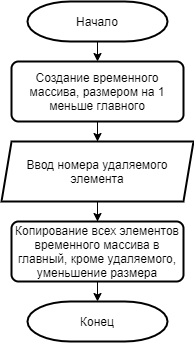

The diagram above was exported from draw.io. Its source (the exported page's mxGraphModel, read from the mxfile embedded in the PNG):
<mxGraphModel dx="1185" dy="635" grid="1" gridSize="10" guides="1" tooltips="1" connect="1" arrows="1" fold="1" page="1" pageScale="1" pageWidth="827" pageHeight="1169" math="0" shadow="0">
  <root>
    <mxCell id="0" />
    <mxCell id="1" parent="0" />
    <mxCell id="rDzg1owTvrQLatQaD0vo-14" style="edgeStyle=orthogonalEdgeStyle;rounded=0;orthogonalLoop=1;jettySize=auto;html=1;exitX=0.5;exitY=1;exitDx=0;exitDy=0;exitPerimeter=0;entryX=0.5;entryY=0;entryDx=0;entryDy=0;" edge="1" parent="1" source="rDzg1owTvrQLatQaD0vo-3">
      <mxGeometry relative="1" as="geometry">
        <mxPoint x="414" y="110" as="targetPoint" />
      </mxGeometry>
    </mxCell>
    <mxCell id="rDzg1owTvrQLatQaD0vo-3" value="Начало" style="strokeWidth=2;html=1;shape=mxgraph.flowchart.terminator;whiteSpace=wrap;" vertex="1" parent="1">
      <mxGeometry x="344" y="50" width="140" height="40" as="geometry" />
    </mxCell>
    <mxCell id="rDzg1owTvrQLatQaD0vo-36" value="" style="edgeStyle=orthogonalEdgeStyle;rounded=0;orthogonalLoop=1;jettySize=auto;html=1;" edge="1" parent="1" source="rDzg1owTvrQLatQaD0vo-34" target="rDzg1owTvrQLatQaD0vo-35">
      <mxGeometry relative="1" as="geometry" />
    </mxCell>
    <mxCell id="rDzg1owTvrQLatQaD0vo-34" value="Создание временного массива, размером на 1 меньше главного" style="rounded=1;whiteSpace=wrap;html=1;absoluteArcSize=1;arcSize=14;strokeWidth=2;verticalAlign=middle;" vertex="1" parent="1">
      <mxGeometry x="328" y="110" width="172" height="60" as="geometry" />
    </mxCell>
    <mxCell id="rDzg1owTvrQLatQaD0vo-39" value="" style="edgeStyle=orthogonalEdgeStyle;rounded=0;orthogonalLoop=1;jettySize=auto;html=1;" edge="1" parent="1" source="rDzg1owTvrQLatQaD0vo-35" target="rDzg1owTvrQLatQaD0vo-37">
      <mxGeometry relative="1" as="geometry" />
    </mxCell>
    <mxCell id="rDzg1owTvrQLatQaD0vo-35" value="Ввод номера удаляемого элемента" style="shape=parallelogram;html=1;strokeWidth=2;perimeter=parallelogramPerimeter;whiteSpace=wrap;rounded=1;arcSize=0;size=0.05232558139534883;verticalAlign=middle;" vertex="1" parent="1">
      <mxGeometry x="318" y="190" width="192" height="60" as="geometry" />
    </mxCell>
    <mxCell id="rDzg1owTvrQLatQaD0vo-41" style="edgeStyle=orthogonalEdgeStyle;rounded=0;orthogonalLoop=1;jettySize=auto;html=1;exitX=0.5;exitY=1;exitDx=0;exitDy=0;entryX=0.5;entryY=0;entryDx=0;entryDy=0;entryPerimeter=0;" edge="1" parent="1" source="rDzg1owTvrQLatQaD0vo-37" target="rDzg1owTvrQLatQaD0vo-40">
      <mxGeometry relative="1" as="geometry" />
    </mxCell>
    <mxCell id="rDzg1owTvrQLatQaD0vo-37" value="Копирование всех элементов временного массива в главный, кроме удаляемого, уменьшение размера" style="rounded=1;whiteSpace=wrap;html=1;absoluteArcSize=1;arcSize=14;strokeWidth=2;verticalAlign=middle;" vertex="1" parent="1">
      <mxGeometry x="328" y="270" width="172" height="60" as="geometry" />
    </mxCell>
    <mxCell id="rDzg1owTvrQLatQaD0vo-40" value="Конец" style="strokeWidth=2;html=1;shape=mxgraph.flowchart.terminator;whiteSpace=wrap;" vertex="1" parent="1">
      <mxGeometry x="344" y="350" width="140" height="40" as="geometry" />
    </mxCell>
  </root>
</mxGraphModel>